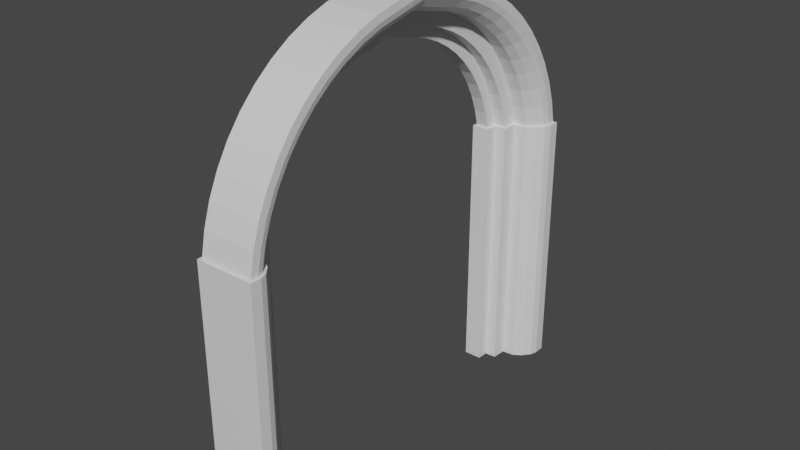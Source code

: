 # Source: Tor.blend  (saved by Blender 2.93.21; exported with 4.5.12 LTS)
import bpy
from mathutils import Matrix  # noqa: F401  (used for matrix-valued properties, if any)

bpy.ops.wm.read_factory_settings(use_empty=True)
scene = bpy.context.scene
scene.name = 'Scene'

# ---- collections
col_collection = bpy.data.collections.new('Collection'); scene.collection.children.link(col_collection)

# ---- materials (node trees are filled in below, after node groups)
mat_material = bpy.data.materials.new('Material')
mat_material.alpha_threshold = 0.0
mat_material.use_transparent_shadow = False
mat_material.line_color = (0.0, 0.0, 0.0, 1.0)

# ---- material node trees
mat_material.use_nodes = True; mat_material.node_tree.nodes.clear()
_N = mat_material.node_tree.nodes; _L = mat_material.node_tree.links
n0 = _N.new('ShaderNodeOutputMaterial'); n0.name = 'Material Output'; n0.location = (300, 300)
n1 = _N.new('ShaderNodeBsdfPrincipled'); n1.name = 'Principled BSDF'; n1.location = (10, 300)
n1.distribution = 'GGX'
n1.subsurface_method = 'BURLEY'
n1.inputs[2].default_value = 0.4
n1.inputs[3].default_value = 1.45
n1.inputs[27].default_value = (0.0, 0.0, 0.0, 1.0)
n1.inputs[28].default_value = 1.0
_L.new(n1.outputs[0], n0.inputs[0])
n0.is_active_output = True

# ---- world
world_world = bpy.data.worlds.new('World'); scene.world = world_world
world_world.use_nodes = True; world_world.node_tree.nodes.clear()
_N = world_world.node_tree.nodes; _L = world_world.node_tree.links
n0 = _N.new('ShaderNodeOutputWorld'); n0.name = 'World Output'; n0.location = (300, 300)
n1 = _N.new('ShaderNodeBackground'); n1.name = 'Background'; n1.location = (10, 300)
n1.inputs[0].default_value = (0.05088, 0.05088, 0.05088, 1.0)
_L.new(n1.outputs[0], n0.inputs[0])
n0.is_active_output = True
world_world.color = (0.05088, 0.05088, 0.05088)
world_world.use_sun_shadow = False
world_world.sun_shadow_jitter_overblur = 0.0

# ---- meshes
me_cube = bpy.data.meshes.new('Cube')
me_cube.from_pydata([(0.9083, 6.91, 1.0), (1.0, 7.002, -7.992), (-0.9083, 6.91, 1.0), (-1.0, 7.002, -7.992), (-0.9083, 5.093, 1.0), (-1.0, 5.002, -7.992), (-0.632, 5.093, 1.0), (0.9083, 6.646, 1.0), (-0.4787, 5.097, 1.0), (-0.4665, 5.477, 1.0), (-0.08102, 5.502, 1.0), (-0.0502, 5.995, 1.0), (0.4, 6.03, 1.0), (0.6469, 6.2, 1.0), (0.8494, 6.448, 1.0), (1.0, 6.633, -7.992), (-0.6308, 5.002, -7.992), (0.932, 6.404, -7.992), (0.7097, 6.132, -7.992), (0.4317, 5.941, -7.992), (0.03634, 5.91, -7.992), (0.00545, 5.416, -7.992), (-0.3775, 5.391, -7.992), (-0.3899, 5.008, -7.992), (-1.0, 5.002, 1.0), (-1.0, 7.002, 1.0), (1.0, 7.002, 1.0), (-0.3899, 5.008, 1.0), (-0.6308, 5.002, 1.0), (-0.3775, 5.391, 1.0), (0.00545, 5.416, 1.0), (0.03634, 5.91, 1.0), (0.4317, 5.941, 1.0), (0.7097, 6.132, 1.0), (0.932, 6.404, 1.0), (1.0, 6.633, 1.0), (0.9083, 6.751, 1.782), (-0.9083, 6.751, 1.782), (-0.9083, 4.946, 1.575), (-0.632, 4.946, 1.575), (0.9083, 6.488, 1.752), (-0.4787, 4.95, 1.575), (-0.4665, 5.327, 1.619), (-0.08102, 5.352, 1.622), (-0.0502, 5.842, 1.678), (0.4, 5.877, 1.682), (0.6469, 6.046, 1.701), (0.8494, 6.292, 1.73), (0.9083, 6.503, 2.541), (-0.9083, 6.503, 2.541), (-0.9083, 4.734, 2.129), (-0.632, 4.734, 2.129), (0.9083, 6.246, 2.482), (-0.4787, 4.738, 2.13), (-0.4665, 5.107, 2.216), (-0.08102, 5.132, 2.222), (-0.0502, 5.612, 2.334), (0.4, 5.646, 2.342), (0.6469, 5.812, 2.38), (0.8494, 6.053, 2.437), (0.9083, 6.17, 3.267), (-0.9083, 6.17, 3.267), (-0.9083, 4.46, 2.656), (-0.632, 4.46, 2.656), (0.9083, 5.922, 3.178), (-0.4787, 4.463, 2.657), (-0.4665, 4.821, 2.785), (-0.08102, 4.844, 2.793), (-0.0502, 5.309, 2.959), (0.4, 5.342, 2.971), (0.6469, 5.502, 3.028), (0.8494, 5.735, 3.112), (0.9083, 5.757, 3.95), (-0.9083, 5.757, 3.95), (-0.9083, 4.127, 3.148), (-0.632, 4.127, 3.148), (0.9083, 5.52, 3.834), (-0.4787, 4.131, 3.149), (-0.4665, 4.472, 3.317), (-0.08102, 4.494, 3.328), (-0.0502, 4.936, 3.546), (0.4, 4.968, 3.562), (0.6469, 5.12, 3.637), (0.8494, 5.342, 3.746), (0.9083, 5.268, 4.582), (-0.9083, 5.268, 4.582), (-0.9083, 3.741, 3.598), (-0.632, 3.741, 3.598), (0.9083, 5.046, 4.439), (-0.4787, 3.744, 3.601), (-0.4665, 4.064, 3.806), (-0.08102, 4.084, 3.82), (-0.0502, 4.499, 4.087), (0.4, 4.529, 4.106), (0.6469, 4.672, 4.198), (0.8494, 4.88, 4.332), (0.9083, 4.711, 5.153), (-0.9083, 4.711, 5.153), (-0.9083, 3.306, 4.002), (-0.632, 3.306, 4.002), (0.9083, 4.507, 4.986), (-0.4787, 3.309, 4.004), (-0.4665, 3.602, 4.245), (-0.08102, 3.622, 4.261), (-0.0502, 4.003, 4.573), (0.4, 4.03, 4.596), (0.6469, 4.162, 4.704), (0.8494, 4.353, 4.86), (0.9083, 4.092, 5.658), (-0.9083, 4.092, 5.658), (-0.9083, 2.827, 4.353), (-0.632, 2.827, 4.353), (0.9083, 3.908, 5.468), (-0.4787, 2.83, 4.356), (-0.4665, 3.094, 4.629), (-0.08102, 3.112, 4.647), (-0.0502, 3.455, 5.001), (0.4, 3.479, 5.026), (0.6469, 3.598, 5.148), (0.8494, 3.77, 5.326), (0.9083, 3.419, 6.088), (-0.9083, 3.419, 6.088), (-0.9083, 2.312, 4.648), (-0.632, 2.312, 4.648), (0.9083, 3.258, 5.878), (-0.4787, 2.314, 4.651), (-0.4665, 2.546, 4.952), (-0.08102, 2.561, 4.971), (-0.0502, 2.861, 5.362), (0.4, 2.883, 5.39), (0.6469, 2.986, 5.525), (0.8494, 3.137, 5.721), (0.9083, 2.702, 6.438), (-0.9083, 2.702, 6.438), (-0.9083, 1.766, 4.881), (-0.632, 1.766, 4.881), (0.9083, 2.566, 6.212), (-0.4787, 1.768, 4.884), (-0.4665, 1.964, 5.21), (-0.08102, 1.976, 5.231), (-0.0502, 2.23, 5.654), (0.4, 2.248, 5.684), (0.6469, 2.336, 5.83), (0.8494, 2.463, 6.042), (0.9083, 1.949, 6.705), (-0.9083, 1.949, 6.705), (-0.9083, 1.197, 5.051), (-0.632, 1.197, 5.051), (0.9083, 1.84, 6.464), (-0.4787, 1.199, 5.054), (-0.4665, 1.356, 5.4), (-0.08102, 1.366, 5.423), (-0.0502, 1.57, 5.872), (0.4, 1.585, 5.904), (0.6469, 1.655, 6.058), (0.8494, 1.758, 6.284), (0.9083, 1.171, 6.883), (-0.9083, 1.171, 6.883), (-0.9083, 0.6127, 5.154), (-0.632, 0.6127, 5.154), (0.9083, 1.089, 6.632), (-0.4787, 0.6139, 5.158), (-0.4665, 0.7305, 5.52), (-0.08102, 0.7381, 5.543), (-0.0502, 0.8896, 6.012), (0.4, 0.9004, 6.046), (0.6469, 0.9526, 6.208), (0.8494, 1.029, 6.443), (0.9083, -6.91, 1.0), (1.0, -7.002, -7.977), (-0.9083, -6.91, 1.0), (-1.0, -7.002, -7.977), (-0.9083, -5.093, 1.0), (-1.0, -5.002, -7.977), (-0.632, -5.093, 1.0), (0.9083, -6.646, 1.0), (-0.4787, -5.097, 1.0), (-0.4665, -5.477, 1.0), (-0.08102, -5.502, 1.0), (-0.0502, -5.995, 1.0), (0.4, -6.03, 1.0), (0.6469, -6.2, 1.0), (0.8494, -6.448, 1.0), (1.0, -6.633, -7.977), (-0.6308, -5.002, -7.977), (0.932, -6.404, -7.977), (0.7097, -6.132, -7.977), (0.4317, -5.941, -7.977), (0.03634, -5.91, -7.977), (0.00545, -5.416, -7.977), (-0.3775, -5.391, -7.977), (-0.3899, -5.008, -7.977), (-1.0, -5.002, 1.0), (-1.0, -7.002, 1.0), (1.0, -7.002, 1.0), (-0.3899, -5.008, 1.0), (-0.6308, -5.002, 1.0), (-0.3775, -5.391, 1.0), (0.00545, -5.416, 1.0), (0.03634, -5.91, 1.0), (0.4317, -5.941, 1.0), (0.7097, -6.132, 1.0), (0.932, -6.404, 1.0), (1.0, -6.633, 1.0), (0.9083, -6.751, 1.782), (-0.9083, -6.751, 1.782), (-0.9083, -4.946, 1.575), (-0.632, -4.946, 1.575), (0.9083, -6.488, 1.752), (-0.4787, -4.95, 1.575), (-0.4665, -5.327, 1.619), (-0.08102, -5.352, 1.622), (-0.0502, -5.842, 1.678), (0.4, -5.877, 1.682), (0.6469, -6.046, 1.701), (0.8494, -6.292, 1.73), (0.9083, -6.503, 2.541), (-0.9083, -6.503, 2.541), (-0.9083, -4.734, 2.129), (-0.632, -4.734, 2.129), (0.9083, -6.246, 2.482), (-0.4787, -4.738, 2.13), (-0.4665, -5.107, 2.216), (-0.08102, -5.132, 2.222), (-0.0502, -5.612, 2.334), (0.4, -5.646, 2.342), (0.6469, -5.812, 2.38), (0.8494, -6.053, 2.437), (0.9083, -6.17, 3.267), (-0.9083, -6.17, 3.267), (-0.9083, -4.46, 2.656), (-0.632, -4.46, 2.656), (0.9083, -5.922, 3.178), (-0.4787, -4.463, 2.657), (-0.4665, -4.821, 2.785), (-0.08102, -4.844, 2.793), (-0.0502, -5.309, 2.959), (0.4, -5.342, 2.971), (0.6469, -5.502, 3.028), (0.8494, -5.735, 3.112), (0.9083, -5.757, 3.95), (-0.9083, -5.757, 3.95), (-0.9083, -4.127, 3.148), (-0.632, -4.127, 3.148), (0.9083, -5.52, 3.834), (-0.4787, -4.131, 3.149), (-0.4665, -4.472, 3.317), (-0.08102, -4.494, 3.328), (-0.0502, -4.936, 3.546), (0.4, -4.968, 3.562), (0.6469, -5.12, 3.637), (0.8494, -5.342, 3.746), (0.9083, -5.268, 4.582), (-0.9083, -5.268, 4.582), (-0.9083, -3.741, 3.598), (-0.632, -3.741, 3.598), (0.9083, -5.046, 4.439), (-0.4787, -3.744, 3.601), (-0.4665, -4.064, 3.806), (-0.08102, -4.084, 3.82), (-0.0502, -4.499, 4.087), (0.4, -4.529, 4.106), (0.6469, -4.672, 4.198), (0.8494, -4.88, 4.332), (0.9083, -4.711, 5.153), (-0.9083, -4.711, 5.153), (-0.9083, -3.306, 4.002), (-0.632, -3.306, 4.002), (0.9083, -4.507, 4.986), (-0.4787, -3.309, 4.004), (-0.4665, -3.602, 4.245), (-0.08102, -3.622, 4.261), (-0.0502, -4.003, 4.573), (0.4, -4.03, 4.596), (0.6469, -4.162, 4.704), (0.8494, -4.353, 4.86), (0.9083, -4.092, 5.658), (-0.9083, -4.092, 5.658), (-0.9083, -2.827, 4.353), (-0.632, -2.827, 4.353), (0.9083, -3.908, 5.468), (-0.4787, -2.83, 4.356), (-0.4665, -3.094, 4.629), (-0.08102, -3.112, 4.647), (-0.0502, -3.455, 5.001), (0.4, -3.479, 5.026), (0.6469, -3.598, 5.148), (0.8494, -3.77, 5.326), (0.9083, -3.419, 6.088), (-0.9083, -3.419, 6.088), (-0.9083, -2.312, 4.648), (-0.632, -2.312, 4.648), (0.9083, -3.258, 5.878), (-0.4787, -2.314, 4.651), (-0.4665, -2.546, 4.952), (-0.08102, -2.561, 4.971), (-0.0502, -2.861, 5.362), (0.4, -2.883, 5.39), (0.6469, -2.986, 5.525), (0.8494, -3.137, 5.721), (0.9083, -2.702, 6.438), (-0.9083, -2.702, 6.438), (-0.9083, -1.766, 4.881), (-0.632, -1.766, 4.881), (0.9083, -2.566, 6.212), (-0.4787, -1.768, 4.884), (-0.4665, -1.964, 5.21), (-0.08102, -1.976, 5.231), (-0.0502, -2.23, 5.654), (0.4, -2.248, 5.684), (0.6469, -2.336, 5.83), (0.8494, -2.463, 6.042), (0.9083, -1.949, 6.705), (-0.9083, -1.949, 6.705), (-0.9083, -1.197, 5.051), (-0.632, -1.197, 5.051), (0.9083, -1.84, 6.464), (-0.4787, -1.199, 5.054), (-0.4665, -1.356, 5.4), (-0.08102, -1.366, 5.423), (-0.0502, -1.57, 5.872), (0.4, -1.585, 5.904), (0.6469, -1.655, 6.058), (0.8494, -1.758, 6.284), (0.9083, -1.171, 6.883), (-0.9083, -1.171, 6.883), (-0.9083, -0.6127, 5.154), (-0.632, -0.6127, 5.154), (0.9083, -1.089, 6.632), (-0.4787, -0.6139, 5.158), (-0.4665, -0.7305, 5.52), (-0.08102, -0.7381, 5.543), (-0.0502, -0.8896, 6.012), (0.4, -0.9004, 6.046), (0.6469, -0.9526, 6.208), (0.8494, -1.029, 6.443), (0.9083, 0.0, 7.12), (-0.9083, 0.0, 7.12), (-0.9083, 0.0, 5.339), (-0.632, 0.0, 5.339), (0.9083, 0.0, 6.861), (-0.4787, 0.0, 5.343), (-0.4665, 0.0, 5.715), (-0.08102, 0.0, 5.739), (-0.0502, 0.0, 6.223), (0.4, 0.0, 6.257), (0.6469, 0.0, 6.424), (0.8494, 0.0, 6.667)], [], [(3, 1, 15, 17, 18, 19, 20, 21, 22, 23, 16, 5), (14, 7, 40, 47), (5, 24, 25, 3), (16, 28, 24, 5), (3, 25, 26, 1), (28, 16, 23, 27), (27, 23, 22, 29), (29, 22, 21, 30), (30, 21, 20, 31), (31, 20, 19, 32), (32, 19, 18, 33), (33, 18, 17, 34), (34, 17, 15, 35), (1, 26, 35, 15), (4, 2, 25, 24), (2, 0, 26, 25), (8, 6, 28, 27), (9, 8, 27, 29), (10, 9, 29, 30), (11, 10, 30, 31), (12, 11, 31, 32), (13, 12, 32, 33), (14, 13, 33, 34), (7, 14, 34, 35), (0, 7, 35, 26), (6, 4, 24, 28), (6, 8, 41, 39), (10, 11, 44, 43), (13, 14, 47, 46), (0, 2, 37, 36), (4, 6, 39, 38), (9, 10, 43, 42), (12, 13, 46, 45), (2, 4, 38, 37), (7, 0, 36, 40), (37, 38, 50, 49), (40, 36, 48, 52), (41, 42, 54, 53), (44, 45, 57, 56), (47, 40, 52, 59), (39, 41, 53, 51), (43, 44, 56, 55), (46, 47, 59, 58), (36, 37, 49, 48), (38, 39, 51, 50), (11, 12, 45, 44), (8, 9, 42, 41), (52, 48, 60, 64), (53, 54, 66, 65), (56, 57, 69, 68), (59, 52, 64, 71), (51, 53, 65, 63), (55, 56, 68, 67), (58, 59, 71, 70), (48, 49, 61, 60), (50, 51, 63, 62), (54, 55, 67, 66), (45, 46, 58, 57), (42, 43, 55, 54), (64, 60, 72, 76), (65, 66, 78, 77), (68, 69, 81, 80), (71, 64, 76, 83), (63, 65, 77, 75), (67, 68, 80, 79), (70, 71, 83, 82), (60, 61, 73, 72), (62, 63, 75, 74), (66, 67, 79, 78), (49, 50, 62, 61), (57, 58, 70, 69), (77, 78, 90, 89), (80, 81, 93, 92), (83, 76, 88, 95), (75, 77, 89, 87), (79, 80, 92, 91), (82, 83, 95, 94), (72, 73, 85, 84), (74, 75, 87, 86), (78, 79, 91, 90), (81, 82, 94, 93), (61, 62, 74, 73), (69, 70, 82, 81), (92, 93, 105, 104), (95, 88, 100, 107), (87, 89, 101, 99), (91, 92, 104, 103), (94, 95, 107, 106), (84, 85, 97, 96), (86, 87, 99, 98), (90, 91, 103, 102), (93, 94, 106, 105), (85, 86, 98, 97), (76, 72, 84, 88), (73, 74, 86, 85), (107, 100, 112, 119), (99, 101, 113, 111), (103, 104, 116, 115), (106, 107, 119, 118), (96, 97, 109, 108), (98, 99, 111, 110), (102, 103, 115, 114), (105, 106, 118, 117), (97, 98, 110, 109), (100, 96, 108, 112), (89, 90, 102, 101), (88, 84, 96, 100), (111, 113, 125, 123), (115, 116, 128, 127), (118, 119, 131, 130), (108, 109, 121, 120), (110, 111, 123, 122), (114, 115, 127, 126), (117, 118, 130, 129), (109, 110, 122, 121), (112, 108, 120, 124), (113, 114, 126, 125), (104, 105, 117, 116), (101, 102, 114, 113), (123, 125, 137, 135), (127, 128, 140, 139), (130, 131, 143, 142), (120, 121, 133, 132), (122, 123, 135, 134), (126, 127, 139, 138), (129, 130, 142, 141), (121, 122, 134, 133), (124, 120, 132, 136), (125, 126, 138, 137), (119, 112, 124, 131), (116, 117, 129, 128), (139, 140, 152, 151), (142, 143, 155, 154), (132, 133, 145, 144), (134, 135, 147, 146), (138, 139, 151, 150), (141, 142, 154, 153), (133, 134, 146, 145), (136, 132, 144, 148), (137, 138, 150, 149), (140, 141, 153, 152), (131, 124, 136, 143), (128, 129, 141, 140), (151, 152, 164, 163), (154, 155, 167, 166), (144, 145, 157, 156), (146, 147, 159, 158), (150, 151, 163, 162), (153, 154, 166, 165), (145, 146, 158, 157), (148, 144, 156, 160), (149, 150, 162, 161), (152, 153, 165, 164), (135, 137, 149, 147), (143, 136, 148, 155), (166, 167, 347, 346), (156, 157, 337, 336), (158, 159, 339, 338), (162, 163, 343, 342), (165, 166, 346, 345), (157, 158, 338, 337), (160, 156, 336, 340), (161, 162, 342, 341), (164, 165, 345, 344), (167, 160, 340, 347), (147, 149, 161, 159), (155, 148, 160, 167), (163, 164, 344, 343), (159, 161, 341, 339), (171, 173, 184, 191, 190, 189, 188, 187, 186, 185, 183, 169), (182, 215, 208, 175), (173, 171, 193, 192), (184, 173, 192, 196), (171, 169, 194, 193), (196, 195, 191, 184), (195, 197, 190, 191), (197, 198, 189, 190), (198, 199, 188, 189), (199, 200, 187, 188), (200, 201, 186, 187), (201, 202, 185, 186), (202, 203, 183, 185), (169, 183, 203, 194), (172, 192, 193, 170), (170, 193, 194, 168), (176, 195, 196, 174), (177, 197, 195, 176), (178, 198, 197, 177), (179, 199, 198, 178), (180, 200, 199, 179), (181, 201, 200, 180), (182, 202, 201, 181), (175, 203, 202, 182), (168, 194, 203, 175), (174, 196, 192, 172), (174, 207, 209, 176), (178, 211, 212, 179), (181, 214, 215, 182), (168, 204, 205, 170), (172, 206, 207, 174), (177, 210, 211, 178), (180, 213, 214, 181), (170, 205, 206, 172), (175, 208, 204, 168), (205, 217, 218, 206), (208, 220, 216, 204), (209, 221, 222, 210), (212, 224, 225, 213), (215, 227, 220, 208), (207, 219, 221, 209), (211, 223, 224, 212), (214, 226, 227, 215), (204, 216, 217, 205), (206, 218, 219, 207), (179, 212, 213, 180), (176, 209, 210, 177), (220, 232, 228, 216), (221, 233, 234, 222), (224, 236, 237, 225), (227, 239, 232, 220), (219, 231, 233, 221), (223, 235, 236, 224), (226, 238, 239, 227), (216, 228, 229, 217), (218, 230, 231, 219), (222, 234, 235, 223), (213, 225, 226, 214), (210, 222, 223, 211), (232, 244, 240, 228), (233, 245, 246, 234), (236, 248, 249, 237), (239, 251, 244, 232), (231, 243, 245, 233), (235, 247, 248, 236), (238, 250, 251, 239), (228, 240, 241, 229), (230, 242, 243, 231), (234, 246, 247, 235), (217, 229, 230, 218), (225, 237, 238, 226), (245, 257, 258, 246), (248, 260, 261, 249), (251, 263, 256, 244), (243, 255, 257, 245), (247, 259, 260, 248), (250, 262, 263, 251), (240, 252, 253, 241), (242, 254, 255, 243), (246, 258, 259, 247), (249, 261, 262, 250), (229, 241, 242, 230), (237, 249, 250, 238), (260, 272, 273, 261), (263, 275, 268, 256), (255, 267, 269, 257), (259, 271, 272, 260), (262, 274, 275, 263), (252, 264, 265, 253), (254, 266, 267, 255), (258, 270, 271, 259), (261, 273, 274, 262), (253, 265, 266, 254), (244, 256, 252, 240), (241, 253, 254, 242), (275, 287, 280, 268), (267, 279, 281, 269), (271, 283, 284, 272), (274, 286, 287, 275), (264, 276, 277, 265), (266, 278, 279, 267), (270, 282, 283, 271), (273, 285, 286, 274), (265, 277, 278, 266), (268, 280, 276, 264), (257, 269, 270, 258), (256, 268, 264, 252), (279, 291, 293, 281), (283, 295, 296, 284), (286, 298, 299, 287), (276, 288, 289, 277), (278, 290, 291, 279), (282, 294, 295, 283), (285, 297, 298, 286), (277, 289, 290, 278), (280, 292, 288, 276), (281, 293, 294, 282), (272, 284, 285, 273), (269, 281, 282, 270), (291, 303, 305, 293), (295, 307, 308, 296), (298, 310, 311, 299), (288, 300, 301, 289), (290, 302, 303, 291), (294, 306, 307, 295), (297, 309, 310, 298), (289, 301, 302, 290), (292, 304, 300, 288), (293, 305, 306, 294), (287, 299, 292, 280), (284, 296, 297, 285), (307, 319, 320, 308), (310, 322, 323, 311), (300, 312, 313, 301), (302, 314, 315, 303), (306, 318, 319, 307), (309, 321, 322, 310), (301, 313, 314, 302), (304, 316, 312, 300), (305, 317, 318, 306), (308, 320, 321, 309), (299, 311, 304, 292), (296, 308, 309, 297), (319, 331, 332, 320), (322, 334, 335, 323), (312, 324, 325, 313), (314, 326, 327, 315), (318, 330, 331, 319), (321, 333, 334, 322), (313, 325, 326, 314), (316, 328, 324, 312), (317, 329, 330, 318), (320, 332, 333, 321), (303, 315, 317, 305), (311, 323, 316, 304), (334, 346, 347, 335), (324, 336, 337, 325), (326, 338, 339, 327), (330, 342, 343, 331), (333, 345, 346, 334), (325, 337, 338, 326), (328, 340, 336, 324), (329, 341, 342, 330), (332, 344, 345, 333), (335, 347, 340, 328), (315, 327, 329, 317), (323, 335, 328, 316), (331, 343, 344, 332), (327, 339, 341, 329)])
_uv = me_cube.uv_layers.new(name='UVMap')
_uv.uv.foreach_set('vector', [0.125, 0.5, 0.375, 0.5, 0.375, 0.5461, 0.3665, 0.5747, 0.3387, 0.6087, 0.304, 0.6326, 0.2545, 0.6365, 0.2507, 0.6983, 0.2028, 0.7014, 0.2013, 0.7492, 0.1711, 0.75, 0.125, 0.75, 0.6438, 0.5692, 0.6365, 0.5445, 0.6365, 0.5445, 0.6438, 0.5692, 0.375, 0.0, 0.625, 0.0, 0.625, 0.25, 0.375, 0.25, 0.375, 0.9539, 0.625, 0.9539, 0.625, 1.0, 0.375, 1.0, 0.375, 0.25, 0.625, 0.25, 0.625, 0.5, 0.375, 0.5, 0.625, 0.9539, 0.375, 0.9539, 0.375, 0.9237, 0.625, 0.9237, 0.625, 0.9237, 0.375, 0.9237, 0.375, 0.9222, 0.625, 0.9222, 0.625, 0.9222, 0.375, 0.9222, 0.375, 0.8743, 0.625, 0.8743, 0.625, 0.8743, 0.375, 0.8743, 0.375, 0.75, 0.625, 0.75, 0.625, 0.75, 0.375, 0.75, 0.375, 0.6326, 0.625, 0.6326, 0.625, 0.6326, 0.375, 0.6326, 0.375, 0.6087, 0.625, 0.6087, 0.625, 0.6087, 0.375, 0.6087, 0.375, 0.5747, 0.625, 0.5747, 0.625, 0.5747, 0.375, 0.5747, 0.375, 0.5461, 0.625, 0.5461, 0.375, 0.5, 0.625, 0.5, 0.625, 0.5461, 0.375, 0.5461, 0.8635, 0.7385, 0.8635, 0.5115, 0.875, 0.5, 0.875, 0.75, 0.8635, 0.5115, 0.6365, 0.5115, 0.625, 0.5, 0.875, 0.5, 0.8098, 0.738, 0.829, 0.7385, 0.8289, 0.75, 0.7987, 0.7492, 0.8083, 0.6906, 0.8098, 0.738, 0.7987, 0.7492, 0.7972, 0.7014, 0.7601, 0.6875, 0.8083, 0.6906, 0.7972, 0.7014, 0.7493, 0.6983, 0.7563, 0.6258, 0.7601, 0.6875, 0.7493, 0.6983, 0.7455, 0.6365, 0.7, 0.6214, 0.7563, 0.6258, 0.7455, 0.6365, 0.696, 0.6326, 0.6691, 0.6002, 0.7, 0.6214, 0.696, 0.6326, 0.6613, 0.6087, 0.6438, 0.5692, 0.6691, 0.6002, 0.6613, 0.6087, 0.6335, 0.5747, 0.6365, 0.5445, 0.6438, 0.5692, 0.6335, 0.5747, 0.625, 0.5461, 0.6365, 0.5115, 0.6365, 0.5445, 0.625, 0.5461, 0.625, 0.5, 0.829, 0.7385, 0.8635, 0.7385, 0.875, 0.75, 0.8289, 0.75, 0.829, 0.7385, 0.8098, 0.738, 0.8098, 0.738, 0.829, 0.7385, 0.7601, 0.6875, 0.7563, 0.6258, 0.7563, 0.6258, 0.7601, 0.6875, 0.6691, 0.6002, 0.6438, 0.5692, 0.6438, 0.5692, 0.6691, 0.6002, 0.6365, 0.5115, 0.8635, 0.5115, 0.8635, 0.5115, 0.6365, 0.5115, 0.8635, 0.7385, 0.829, 0.7385, 0.829, 0.7385, 0.8635, 0.7385, 0.8083, 0.6906, 0.7601, 0.6875, 0.7601, 0.6875, 0.8083, 0.6906, 0.7, 0.6214, 0.6691, 0.6002, 0.6691, 0.6002, 0.7, 0.6214, 0.8635, 0.5115, 0.8635, 0.7385, 0.8635, 0.7385, 0.8635, 0.5115, 0.6365, 0.5445, 0.6365, 0.5115, 0.6365, 0.5115, 0.6365, 0.5445, 0.8635, 0.5115, 0.8635, 0.7385, 0.8635, 0.7385, 0.8635, 0.5115, 0.6365, 0.5445, 0.6365, 0.5115, 0.6365, 0.5115, 0.6365, 0.5445, 0.8098, 0.738, 0.8083, 0.6906, 0.8083, 0.6906, 0.8098, 0.738, 0.7563, 0.6258, 0.7, 0.6214, 0.7, 0.6214, 0.7563, 0.6258, 0.6438, 0.5692, 0.6365, 0.5445, 0.6365, 0.5445, 0.6438, 0.5692, 0.829, 0.7385, 0.8098, 0.738, 0.8098, 0.738, 0.829, 0.7385, 0.7601, 0.6875, 0.7563, 0.6258, 0.7563, 0.6258, 0.7601, 0.6875, 0.6691, 0.6002, 0.6438, 0.5692, 0.6438, 0.5692, 0.6691, 0.6002, 0.6365, 0.5115, 0.8635, 0.5115, 0.8635, 0.5115, 0.6365, 0.5115, 0.8635, 0.7385, 0.829, 0.7385, 0.829, 0.7385, 0.8635, 0.7385, 0.7563, 0.6258, 0.7, 0.6214, 0.7, 0.6214, 0.7563, 0.6258, 0.8098, 0.738, 0.8083, 0.6906, 0.8083, 0.6906, 0.8098, 0.738, 0.6365, 0.5445, 0.6365, 0.5115, 0.6365, 0.5115, 0.6365, 0.5445, 0.8098, 0.738, 0.8083, 0.6906, 0.8083, 0.6906, 0.8098, 0.738, 0.7563, 0.6258, 0.7, 0.6214, 0.7, 0.6214, 0.7563, 0.6258, 0.6438, 0.5692, 0.6365, 0.5445, 0.6365, 0.5445, 0.6438, 0.5692, 0.829, 0.7385, 0.8098, 0.738, 0.8098, 0.738, 0.829, 0.7385, 0.7601, 0.6875, 0.7563, 0.6258, 0.7563, 0.6258, 0.7601, 0.6875, 0.6691, 0.6002, 0.6438, 0.5692, 0.6438, 0.5692, 0.6691, 0.6002, 0.6365, 0.5115, 0.8635, 0.5115, 0.8635, 0.5115, 0.6365, 0.5115, 0.8635, 0.7385, 0.829, 0.7385, 0.829, 0.7385, 0.8635, 0.7385, 0.8083, 0.6906, 0.7601, 0.6875, 0.7601, 0.6875, 0.8083, 0.6906, 0.7, 0.6214, 0.6691, 0.6002, 0.6691, 0.6002, 0.7, 0.6214, 0.8083, 0.6906, 0.7601, 0.6875, 0.7601, 0.6875, 0.8083, 0.6906, 0.6365, 0.5445, 0.6365, 0.5115, 0.6365, 0.5115, 0.6365, 0.5445, 0.8098, 0.738, 0.8083, 0.6906, 0.8083, 0.6906, 0.8098, 0.738, 0.7563, 0.6258, 0.7, 0.6214, 0.7, 0.6214, 0.7563, 0.6258, 0.6438, 0.5692, 0.6365, 0.5445, 0.6365, 0.5445, 0.6438, 0.5692, 0.829, 0.7385, 0.8098, 0.738, 0.8098, 0.738, 0.829, 0.7385, 0.7601, 0.6875, 0.7563, 0.6258, 0.7563, 0.6258, 0.7601, 0.6875, 0.6691, 0.6002, 0.6438, 0.5692, 0.6438, 0.5692, 0.6691, 0.6002, 0.6365, 0.5115, 0.8635, 0.5115, 0.8635, 0.5115, 0.6365, 0.5115, 0.8635, 0.7385, 0.829, 0.7385, 0.829, 0.7385, 0.8635, 0.7385, 0.8083, 0.6906, 0.7601, 0.6875, 0.7601, 0.6875, 0.8083, 0.6906, 0.8635, 0.5115, 0.8635, 0.7385, 0.8635, 0.7385, 0.8635, 0.5115, 0.7, 0.6214, 0.6691, 0.6002, 0.6691, 0.6002, 0.7, 0.6214, 0.8098, 0.738, 0.8083, 0.6906, 0.8083, 0.6906, 0.8098, 0.738, 0.7563, 0.6258, 0.7, 0.6214, 0.7, 0.6214, 0.7563, 0.6258, 0.6438, 0.5692, 0.6365, 0.5445, 0.6365, 0.5445, 0.6438, 0.5692, 0.829, 0.7385, 0.8098, 0.738, 0.8098, 0.738, 0.829, 0.7385, 0.7601, 0.6875, 0.7563, 0.6258, 0.7563, 0.6258, 0.7601, 0.6875, 0.6691, 0.6002, 0.6438, 0.5692, 0.6438, 0.5692, 0.6691, 0.6002, 0.6365, 0.5115, 0.8635, 0.5115, 0.8635, 0.5115, 0.6365, 0.5115, 0.8635, 0.7385, 0.829, 0.7385, 0.829, 0.7385, 0.8635, 0.7385, 0.8083, 0.6906, 0.7601, 0.6875, 0.7601, 0.6875, 0.8083, 0.6906, 0.7, 0.6214, 0.6691, 0.6002, 0.6691, 0.6002, 0.7, 0.6214, 0.8635, 0.5115, 0.8635, 0.7385, 0.8635, 0.7385, 0.8635, 0.5115, 0.7, 0.6214, 0.6691, 0.6002, 0.6691, 0.6002, 0.7, 0.6214, 0.7563, 0.6258, 0.7, 0.6214, 0.7, 0.6214, 0.7563, 0.6258, 0.6438, 0.5692, 0.6365, 0.5445, 0.6365, 0.5445, 0.6438, 0.5692, 0.829, 0.7385, 0.8098, 0.738, 0.8098, 0.738, 0.829, 0.7385, 0.7601, 0.6875, 0.7563, 0.6258, 0.7563, 0.6258, 0.7601, 0.6875, 0.6691, 0.6002, 0.6438, 0.5692, 0.6438, 0.5692, 0.6691, 0.6002, 0.6365, 0.5115, 0.8635, 0.5115, 0.8635, 0.5115, 0.6365, 0.5115, 0.8635, 0.7385, 0.829, 0.7385, 0.829, 0.7385, 0.8635, 0.7385, 0.8083, 0.6906, 0.7601, 0.6875, 0.7601, 0.6875, 0.8083, 0.6906, 0.7, 0.6214, 0.6691, 0.6002, 0.6691, 0.6002, 0.7, 0.6214, 0.8635, 0.5115, 0.8635, 0.7385, 0.8635, 0.7385, 0.8635, 0.5115, 0.6365, 0.5445, 0.6365, 0.5115, 0.6365, 0.5115, 0.6365, 0.5445, 0.8635, 0.5115, 0.8635, 0.7385, 0.8635, 0.7385, 0.8635, 0.5115, 0.6438, 0.5692, 0.6365, 0.5445, 0.6365, 0.5445, 0.6438, 0.5692, 0.829, 0.7385, 0.8098, 0.738, 0.8098, 0.738, 0.829, 0.7385, 0.7601, 0.6875, 0.7563, 0.6258, 0.7563, 0.6258, 0.7601, 0.6875, 0.6691, 0.6002, 0.6438, 0.5692, 0.6438, 0.5692, 0.6691, 0.6002, 0.6365, 0.5115, 0.8635, 0.5115, 0.8635, 0.5115, 0.6365, 0.5115, 0.8635, 0.7385, 0.829, 0.7385, 0.829, 0.7385, 0.8635, 0.7385, 0.8083, 0.6906, 0.7601, 0.6875, 0.7601, 0.6875, 0.8083, 0.6906, 0.7, 0.6214, 0.6691, 0.6002, 0.6691, 0.6002, 0.7, 0.6214, 0.8635, 0.5115, 0.8635, 0.7385, 0.8635, 0.7385, 0.8635, 0.5115, 0.6365, 0.5445, 0.6365, 0.5115, 0.6365, 0.5115, 0.6365, 0.5445, 0.8098, 0.738, 0.8083, 0.6906, 0.8083, 0.6906, 0.8098, 0.738, 0.6365, 0.5445, 0.6365, 0.5115, 0.6365, 0.5115, 0.6365, 0.5445, 0.829, 0.7385, 0.8098, 0.738, 0.8098, 0.738, 0.829, 0.7385, 0.7601, 0.6875, 0.7563, 0.6258, 0.7563, 0.6258, 0.7601, 0.6875, 0.6691, 0.6002, 0.6438, 0.5692, 0.6438, 0.5692, 0.6691, 0.6002, 0.6365, 0.5115, 0.8635, 0.5115, 0.8635, 0.5115, 0.6365, 0.5115, 0.8635, 0.7385, 0.829, 0.7385, 0.829, 0.7385, 0.8635, 0.7385, 0.8083, 0.6906, 0.7601, 0.6875, 0.7601, 0.6875, 0.8083, 0.6906, 0.7, 0.6214, 0.6691, 0.6002, 0.6691, 0.6002, 0.7, 0.6214, 0.8635, 0.5115, 0.8635, 0.7385, 0.8635, 0.7385, 0.8635, 0.5115, 0.6365, 0.5445, 0.6365, 0.5115, 0.6365, 0.5115, 0.6365, 0.5445, 0.8098, 0.738, 0.8083, 0.6906, 0.8083, 0.6906, 0.8098, 0.738, 0.7563, 0.6258, 0.7, 0.6214, 0.7, 0.6214, 0.7563, 0.6258, 0.8098, 0.738, 0.8083, 0.6906, 0.8083, 0.6906, 0.8098, 0.738, 0.829, 0.7385, 0.8098, 0.738, 0.8098, 0.738, 0.829, 0.7385, 0.7601, 0.6875, 0.7563, 0.6258, 0.7563, 0.6258, 0.7601, 0.6875, 0.6691, 0.6002, 0.6438, 0.5692, 0.6438, 0.5692, 0.6691, 0.6002, 0.6365, 0.5115, 0.8635, 0.5115, 0.8635, 0.5115, 0.6365, 0.5115, 0.8635, 0.7385, 0.829, 0.7385, 0.829, 0.7385, 0.8635, 0.7385, 0.8083, 0.6906, 0.7601, 0.6875, 0.7601, 0.6875, 0.8083, 0.6906, 0.7, 0.6214, 0.6691, 0.6002, 0.6691, 0.6002, 0.7, 0.6214, 0.8635, 0.5115, 0.8635, 0.7385, 0.8635, 0.7385, 0.8635, 0.5115, 0.6365, 0.5445, 0.6365, 0.5115, 0.6365, 0.5115, 0.6365, 0.5445, 0.8098, 0.738, 0.8083, 0.6906, 0.8083, 0.6906, 0.8098, 0.738, 0.6438, 0.5692, 0.6365, 0.5445, 0.6365, 0.5445, 0.6438, 0.5692, 0.7563, 0.6258, 0.7, 0.6214, 0.7, 0.6214, 0.7563, 0.6258, 0.7601, 0.6875, 0.7563, 0.6258, 0.7563, 0.6258, 0.7601, 0.6875, 0.6691, 0.6002, 0.6438, 0.5692, 0.6438, 0.5692, 0.6691, 0.6002, 0.6365, 0.5115, 0.8635, 0.5115, 0.8635, 0.5115, 0.6365, 0.5115, 0.8635, 0.7385, 0.829, 0.7385, 0.829, 0.7385, 0.8635, 0.7385, 0.8083, 0.6906, 0.7601, 0.6875, 0.7601, 0.6875, 0.8083, 0.6906, 0.7, 0.6214, 0.6691, 0.6002, 0.6691, 0.6002, 0.7, 0.6214, 0.8635, 0.5115, 0.8635, 0.7385, 0.8635, 0.7385, 0.8635, 0.5115, 0.6365, 0.5445, 0.6365, 0.5115, 0.6365, 0.5115, 0.6365, 0.5445, 0.8098, 0.738, 0.8083, 0.6906, 0.8083, 0.6906, 0.8098, 0.738, 0.7563, 0.6258, 0.7, 0.6214, 0.7, 0.6214, 0.7563, 0.6258, 0.6438, 0.5692, 0.6365, 0.5445, 0.6365, 0.5445, 0.6438, 0.5692, 0.7563, 0.6258, 0.7, 0.6214, 0.7, 0.6214, 0.7563, 0.6258, 0.7601, 0.6875, 0.7563, 0.6258, 0.7563, 0.6258, 0.7601, 0.6875, 0.6691, 0.6002, 0.6438, 0.5692, 0.6438, 0.5692, 0.6691, 0.6002, 0.6365, 0.5115, 0.8635, 0.5115, 0.8635, 0.5115, 0.6365, 0.5115, 0.8635, 0.7385, 0.829, 0.7385, 0.829, 0.7385, 0.8635, 0.7385, 0.8083, 0.6906, 0.7601, 0.6875, 0.7601, 0.6875, 0.8083, 0.6906, 0.7, 0.6214, 0.6691, 0.6002, 0.6691, 0.6002, 0.7, 0.6214, 0.8635, 0.5115, 0.8635, 0.7385, 0.8635, 0.7385, 0.8635, 0.5115, 0.6365, 0.5445, 0.6365, 0.5115, 0.6365, 0.5115, 0.6365, 0.5445, 0.8098, 0.738, 0.8083, 0.6906, 0.8083, 0.6906, 0.8098, 0.738, 0.7563, 0.6258, 0.7, 0.6214, 0.7, 0.6214, 0.7563, 0.6258, 0.829, 0.7385, 0.8098, 0.738, 0.8098, 0.738, 0.829, 0.7385, 0.6438, 0.5692, 0.6365, 0.5445, 0.6365, 0.5445, 0.6438, 0.5692, 0.6691, 0.6002, 0.6438, 0.5692, 0.6438, 0.5692, 0.6691, 0.6002, 0.6365, 0.5115, 0.8635, 0.5115, 0.8635, 0.5115, 0.6365, 0.5115, 0.8635, 0.7385, 0.829, 0.7385, 0.829, 0.7385, 0.8635, 0.7385, 0.8083, 0.6906, 0.7601, 0.6875, 0.7601, 0.6875, 0.8083, 0.6906, 0.7, 0.6214, 0.6691, 0.6002, 0.6691, 0.6002, 0.7, 0.6214, 0.8635, 0.5115, 0.8635, 0.7385, 0.8635, 0.7385, 0.8635, 0.5115, 0.6365, 0.5445, 0.6365, 0.5115, 0.6365, 0.5115, 0.6365, 0.5445, 0.8098, 0.738, 0.8083, 0.6906, 0.8083, 0.6906, 0.8098, 0.738, 0.7563, 0.6258, 0.7, 0.6214, 0.7, 0.6214, 0.7563, 0.6258, 0.6438, 0.5692, 0.6365, 0.5445, 0.6365, 0.5445, 0.6438, 0.5692, 0.829, 0.7385, 0.8098, 0.738, 0.8098, 0.738, 0.829, 0.7385, 0.6438, 0.5692, 0.6365, 0.5445, 0.6365, 0.5445, 0.6438, 0.5692, 0.7601, 0.6875, 0.7563, 0.6258, 0.7563, 0.6258, 0.7601, 0.6875, 0.829, 0.7385, 0.8098, 0.738, 0.8098, 0.738, 0.829, 0.7385, 0.125, 0.5, 0.125, 0.75, 0.1711, 0.75, 0.2013, 0.7492, 0.2028, 0.7014, 0.2507, 0.6983, 0.2545, 0.6365, 0.304, 0.6326, 0.3387, 0.6087, 0.3665, 0.5747, 0.375, 0.5461, 0.375, 0.5, 0.6438, 0.5692, 0.6438, 0.5692, 0.6365, 0.5445, 0.6365, 0.5445, 0.375, 0.0, 0.375, 0.25, 0.625, 0.25, 0.625, 0.0, 0.375, 0.9539, 0.375, 1.0, 0.625, 1.0, 0.625, 0.9539, 0.375, 0.25, 0.375, 0.5, 0.625, 0.5, 0.625, 0.25, 0.625, 0.9539, 0.625, 0.9237, 0.375, 0.9237, 0.375, 0.9539, 0.625, 0.9237, 0.625, 0.9222, 0.375, 0.9222, 0.375, 0.9237, 0.625, 0.9222, 0.625, 0.8743, 0.375, 0.8743, 0.375, 0.9222, 0.625, 0.8743, 0.625, 0.75, 0.375, 0.75, 0.375, 0.8743, 0.625, 0.75, 0.625, 0.6326, 0.375, 0.6326, 0.375, 0.75, 0.625, 0.6326, 0.625, 0.6087, 0.375, 0.6087, 0.375, 0.6326, 0.625, 0.6087, 0.625, 0.5747, 0.375, 0.5747, 0.375, 0.6087, 0.625, 0.5747, 0.625, 0.5461, 0.375, 0.5461, 0.375, 0.5747, 0.375, 0.5, 0.375, 0.5461, 0.625, 0.5461, 0.625, 0.5, 0.8635, 0.7385, 0.875, 0.75, 0.875, 0.5, 0.8635, 0.5115, 0.8635, 0.5115, 0.875, 0.5, 0.625, 0.5, 0.6365, 0.5115, 0.8098, 0.738, 0.7987, 0.7492, 0.8289, 0.75, 0.829, 0.7385, 0.8083, 0.6906, 0.7972, 0.7014, 0.7987, 0.7492, 0.8098, 0.738, 0.7601, 0.6875, 0.7493, 0.6983, 0.7972, 0.7014, 0.8083, 0.6906, 0.7563, 0.6258, 0.7455, 0.6365, 0.7493, 0.6983, 0.7601, 0.6875, 0.7, 0.6214, 0.696, 0.6326, 0.7455, 0.6365, 0.7563, 0.6258, 0.6691, 0.6002, 0.6613, 0.6087, 0.696, 0.6326, 0.7, 0.6214, 0.6438, 0.5692, 0.6335, 0.5747, 0.6613, 0.6087, 0.6691, 0.6002, 0.6365, 0.5445, 0.625, 0.5461, 0.6335, 0.5747, 0.6438, 0.5692, 0.6365, 0.5115, 0.625, 0.5, 0.625, 0.5461, 0.6365, 0.5445, 0.829, 0.7385, 0.8289, 0.75, 0.875, 0.75, 0.8635, 0.7385, 0.829, 0.7385, 0.829, 0.7385, 0.8098, 0.738, 0.8098, 0.738, 0.7601, 0.6875, 0.7601, 0.6875, 0.7563, 0.6258, 0.7563, 0.6258, 0.6691, 0.6002, 0.6691, 0.6002, 0.6438, 0.5692, 0.6438, 0.5692, 0.6365, 0.5115, 0.6365, 0.5115, 0.8635, 0.5115, 0.8635, 0.5115, 0.8635, 0.7385, 0.8635, 0.7385, 0.829, 0.7385, 0.829, 0.7385, 0.8083, 0.6906, 0.8083, 0.6906, 0.7601, 0.6875, 0.7601, 0.6875, 0.7, 0.6214, 0.7, 0.6214, 0.6691, 0.6002, 0.6691, 0.6002, 0.8635, 0.5115, 0.8635, 0.5115, 0.8635, 0.7385, 0.8635, 0.7385, 0.6365, 0.5445, 0.6365, 0.5445, 0.6365, 0.5115, 0.6365, 0.5115, 0.8635, 0.5115, 0.8635, 0.5115, 0.8635, 0.7385, 0.8635, 0.7385, 0.6365, 0.5445, 0.6365, 0.5445, 0.6365, 0.5115, 0.6365, 0.5115, 0.8098, 0.738, 0.8098, 0.738, 0.8083, 0.6906, 0.8083, 0.6906, 0.7563, 0.6258, 0.7563, 0.6258, 0.7, 0.6214, 0.7, 0.6214, 0.6438, 0.5692, 0.6438, 0.5692, 0.6365, 0.5445, 0.6365, 0.5445, 0.829, 0.7385, 0.829, 0.7385, 0.8098, 0.738, 0.8098, 0.738, 0.7601, 0.6875, 0.7601, 0.6875, 0.7563, 0.6258, 0.7563, 0.6258, 0.6691, 0.6002, 0.6691, 0.6002, 0.6438, 0.5692, 0.6438, 0.5692, 0.6365, 0.5115, 0.6365, 0.5115, 0.8635, 0.5115, 0.8635, 0.5115, 0.8635, 0.7385, 0.8635, 0.7385, 0.829, 0.7385, 0.829, 0.7385, 0.7563, 0.6258, 0.7563, 0.6258, 0.7, 0.6214, 0.7, 0.6214, 0.8098, 0.738, 0.8098, 0.738, 0.8083, 0.6906, 0.8083, 0.6906, 0.6365, 0.5445, 0.6365, 0.5445, 0.6365, 0.5115, 0.6365, 0.5115, 0.8098, 0.738, 0.8098, 0.738, 0.8083, 0.6906, 0.8083, 0.6906, 0.7563, 0.6258, 0.7563, 0.6258, 0.7, 0.6214, 0.7, 0.6214, 0.6438, 0.5692, 0.6438, 0.5692, 0.6365, 0.5445, 0.6365, 0.5445, 0.829, 0.7385, 0.829, 0.7385, 0.8098, 0.738, 0.8098, 0.738, 0.7601, 0.6875, 0.7601, 0.6875, 0.7563, 0.6258, 0.7563, 0.6258, 0.6691, 0.6002, 0.6691, 0.6002, 0.6438, 0.5692, 0.6438, 0.5692, 0.6365, 0.5115, 0.6365, 0.5115, 0.8635, 0.5115, 0.8635, 0.5115, 0.8635, 0.7385, 0.8635, 0.7385, 0.829, 0.7385, 0.829, 0.7385, 0.8083, 0.6906, 0.8083, 0.6906, 0.7601, 0.6875, 0.7601, 0.6875, 0.7, 0.6214, 0.7, 0.6214, 0.6691, 0.6002, 0.6691, 0.6002, 0.8083, 0.6906, 0.8083, 0.6906, 0.7601, 0.6875, 0.7601, 0.6875, 0.6365, 0.5445, 0.6365, 0.5445, 0.6365, 0.5115, 0.6365, 0.5115, 0.8098, 0.738, 0.8098, 0.738, 0.8083, 0.6906, 0.8083, 0.6906, 0.7563, 0.6258, 0.7563, 0.6258, 0.7, 0.6214, 0.7, 0.6214, 0.6438, 0.5692, 0.6438, 0.5692, 0.6365, 0.5445, 0.6365, 0.5445, 0.829, 0.7385, 0.829, 0.7385, 0.8098, 0.738, 0.8098, 0.738, 0.7601, 0.6875, 0.7601, 0.6875, 0.7563, 0.6258, 0.7563, 0.6258, 0.6691, 0.6002, 0.6691, 0.6002, 0.6438, 0.5692, 0.6438, 0.5692, 0.6365, 0.5115, 0.6365, 0.5115, 0.8635, 0.5115, 0.8635, 0.5115, 0.8635, 0.7385, 0.8635, 0.7385, 0.829, 0.7385, 0.829, 0.7385, 0.8083, 0.6906, 0.8083, 0.6906, 0.7601, 0.6875, 0.7601, 0.6875, 0.8635, 0.5115, 0.8635, 0.5115, 0.8635, 0.7385, 0.8635, 0.7385, 0.7, 0.6214, 0.7, 0.6214, 0.6691, 0.6002, 0.6691, 0.6002, 0.8098, 0.738, 0.8098, 0.738, 0.8083, 0.6906, 0.8083, 0.6906, 0.7563, 0.6258, 0.7563, 0.6258, 0.7, 0.6214, 0.7, 0.6214, 0.6438, 0.5692, 0.6438, 0.5692, 0.6365, 0.5445, 0.6365, 0.5445, 0.829, 0.7385, 0.829, 0.7385, 0.8098, 0.738, 0.8098, 0.738, 0.7601, 0.6875, 0.7601, 0.6875, 0.7563, 0.6258, 0.7563, 0.6258, 0.6691, 0.6002, 0.6691, 0.6002, 0.6438, 0.5692, 0.6438, 0.5692, 0.6365, 0.5115, 0.6365, 0.5115, 0.8635, 0.5115, 0.8635, 0.5115, 0.8635, 0.7385, 0.8635, 0.7385, 0.829, 0.7385, 0.829, 0.7385, 0.8083, 0.6906, 0.8083, 0.6906, 0.7601, 0.6875, 0.7601, 0.6875, 0.7, 0.6214, 0.7, 0.6214, 0.6691, 0.6002, 0.6691, 0.6002, 0.8635, 0.5115, 0.8635, 0.5115, 0.8635, 0.7385, 0.8635, 0.7385, 0.7, 0.6214, 0.7, 0.6214, 0.6691, 0.6002, 0.6691, 0.6002, 0.7563, 0.6258, 0.7563, 0.6258, 0.7, 0.6214, 0.7, 0.6214, 0.6438, 0.5692, 0.6438, 0.5692, 0.6365, 0.5445, 0.6365, 0.5445, 0.829, 0.7385, 0.829, 0.7385, 0.8098, 0.738, 0.8098, 0.738, 0.7601, 0.6875, 0.7601, 0.6875, 0.7563, 0.6258, 0.7563, 0.6258, 0.6691, 0.6002, 0.6691, 0.6002, 0.6438, 0.5692, 0.6438, 0.5692, 0.6365, 0.5115, 0.6365, 0.5115, 0.8635, 0.5115, 0.8635, 0.5115, 0.8635, 0.7385, 0.8635, 0.7385, 0.829, 0.7385, 0.829, 0.7385, 0.8083, 0.6906, 0.8083, 0.6906, 0.7601, 0.6875, 0.7601, 0.6875, 0.7, 0.6214, 0.7, 0.6214, 0.6691, 0.6002, 0.6691, 0.6002, 0.8635, 0.5115, 0.8635, 0.5115, 0.8635, 0.7385, 0.8635, 0.7385, 0.6365, 0.5445, 0.6365, 0.5445, 0.6365, 0.5115, 0.6365, 0.5115, 0.8635, 0.5115, 0.8635, 0.5115, 0.8635, 0.7385, 0.8635, 0.7385, 0.6438, 0.5692, 0.6438, 0.5692, 0.6365, 0.5445, 0.6365, 0.5445, 0.829, 0.7385, 0.829, 0.7385, 0.8098, 0.738, 0.8098, 0.738, 0.7601, 0.6875, 0.7601, 0.6875, 0.7563, 0.6258, 0.7563, 0.6258, 0.6691, 0.6002, 0.6691, 0.6002, 0.6438, 0.5692, 0.6438, 0.5692, 0.6365, 0.5115, 0.6365, 0.5115, 0.8635, 0.5115, 0.8635, 0.5115, 0.8635, 0.7385, 0.8635, 0.7385, 0.829, 0.7385, 0.829, 0.7385, 0.8083, 0.6906, 0.8083, 0.6906, 0.7601, 0.6875, 0.7601, 0.6875, 0.7, 0.6214, 0.7, 0.6214, 0.6691, 0.6002, 0.6691, 0.6002, 0.8635, 0.5115, 0.8635, 0.5115, 0.8635, 0.7385, 0.8635, 0.7385, 0.6365, 0.5445, 0.6365, 0.5445, 0.6365, 0.5115, 0.6365, 0.5115, 0.8098, 0.738, 0.8098, 0.738, 0.8083, 0.6906, 0.8083, 0.6906, 0.6365, 0.5445, 0.6365, 0.5445, 0.6365, 0.5115, 0.6365, 0.5115, 0.829, 0.7385, 0.829, 0.7385, 0.8098, 0.738, 0.8098, 0.738, 0.7601, 0.6875, 0.7601, 0.6875, 0.7563, 0.6258, 0.7563, 0.6258, 0.6691, 0.6002, 0.6691, 0.6002, 0.6438, 0.5692, 0.6438, 0.5692, 0.6365, 0.5115, 0.6365, 0.5115, 0.8635, 0.5115, 0.8635, 0.5115, 0.8635, 0.7385, 0.8635, 0.7385, 0.829, 0.7385, 0.829, 0.7385, 0.8083, 0.6906, 0.8083, 0.6906, 0.7601, 0.6875, 0.7601, 0.6875, 0.7, 0.6214, 0.7, 0.6214, 0.6691, 0.6002, 0.6691, 0.6002, 0.8635, 0.5115, 0.8635, 0.5115, 0.8635, 0.7385, 0.8635, 0.7385, 0.6365, 0.5445, 0.6365, 0.5445, 0.6365, 0.5115, 0.6365, 0.5115, 0.8098, 0.738, 0.8098, 0.738, 0.8083, 0.6906, 0.8083, 0.6906, 0.7563, 0.6258, 0.7563, 0.6258, 0.7, 0.6214, 0.7, 0.6214, 0.8098, 0.738, 0.8098, 0.738, 0.8083, 0.6906, 0.8083, 0.6906, 0.829, 0.7385, 0.829, 0.7385, 0.8098, 0.738, 0.8098, 0.738, 0.7601, 0.6875, 0.7601, 0.6875, 0.7563, 0.6258, 0.7563, 0.6258, 0.6691, 0.6002, 0.6691, 0.6002, 0.6438, 0.5692, 0.6438, 0.5692, 0.6365, 0.5115, 0.6365, 0.5115, 0.8635, 0.5115, 0.8635, 0.5115, 0.8635, 0.7385, 0.8635, 0.7385, 0.829, 0.7385, 0.829, 0.7385, 0.8083, 0.6906, 0.8083, 0.6906, 0.7601, 0.6875, 0.7601, 0.6875, 0.7, 0.6214, 0.7, 0.6214, 0.6691, 0.6002, 0.6691, 0.6002, 0.8635, 0.5115, 0.8635, 0.5115, 0.8635, 0.7385, 0.8635, 0.7385, 0.6365, 0.5445, 0.6365, 0.5445, 0.6365, 0.5115, 0.6365, 0.5115, 0.8098, 0.738, 0.8098, 0.738, 0.8083, 0.6906, 0.8083, 0.6906, 0.6438, 0.5692, 0.6438, 0.5692, 0.6365, 0.5445, 0.6365, 0.5445, 0.7563, 0.6258, 0.7563, 0.6258, 0.7, 0.6214, 0.7, 0.6214, 0.7601, 0.6875, 0.7601, 0.6875, 0.7563, 0.6258, 0.7563, 0.6258, 0.6691, 0.6002, 0.6691, 0.6002, 0.6438, 0.5692, 0.6438, 0.5692, 0.6365, 0.5115, 0.6365, 0.5115, 0.8635, 0.5115, 0.8635, 0.5115, 0.8635, 0.7385, 0.8635, 0.7385, 0.829, 0.7385, 0.829, 0.7385, 0.8083, 0.6906, 0.8083, 0.6906, 0.7601, 0.6875, 0.7601, 0.6875, 0.7, 0.6214, 0.7, 0.6214, 0.6691, 0.6002, 0.6691, 0.6002, 0.8635, 0.5115, 0.8635, 0.5115, 0.8635, 0.7385, 0.8635, 0.7385, 0.6365, 0.5445, 0.6365, 0.5445, 0.6365, 0.5115, 0.6365, 0.5115, 0.8098, 0.738, 0.8098, 0.738, 0.8083, 0.6906, 0.8083, 0.6906, 0.7563, 0.6258, 0.7563, 0.6258, 0.7, 0.6214, 0.7, 0.6214, 0.6438, 0.5692, 0.6438, 0.5692, 0.6365, 0.5445, 0.6365, 0.5445, 0.7563, 0.6258, 0.7563, 0.6258, 0.7, 0.6214, 0.7, 0.6214, 0.7601, 0.6875, 0.7601, 0.6875, 0.7563, 0.6258, 0.7563, 0.6258, 0.6691, 0.6002, 0.6691, 0.6002, 0.6438, 0.5692, 0.6438, 0.5692, 0.6365, 0.5115, 0.6365, 0.5115, 0.8635, 0.5115, 0.8635, 0.5115, 0.8635, 0.7385, 0.8635, 0.7385, 0.829, 0.7385, 0.829, 0.7385, 0.8083, 0.6906, 0.8083, 0.6906, 0.7601, 0.6875, 0.7601, 0.6875, 0.7, 0.6214, 0.7, 0.6214, 0.6691, 0.6002, 0.6691, 0.6002, 0.8635, 0.5115, 0.8635, 0.5115, 0.8635, 0.7385, 0.8635, 0.7385, 0.6365, 0.5445, 0.6365, 0.5445, 0.6365, 0.5115, 0.6365, 0.5115, 0.8098, 0.738, 0.8098, 0.738, 0.8083, 0.6906, 0.8083, 0.6906, 0.7563, 0.6258, 0.7563, 0.6258, 0.7, 0.6214, 0.7, 0.6214, 0.829, 0.7385, 0.829, 0.7385, 0.8098, 0.738, 0.8098, 0.738, 0.6438, 0.5692, 0.6438, 0.5692, 0.6365, 0.5445, 0.6365, 0.5445, 0.6691, 0.6002, 0.6691, 0.6002, 0.6438, 0.5692, 0.6438, 0.5692, 0.6365, 0.5115, 0.6365, 0.5115, 0.8635, 0.5115, 0.8635, 0.5115, 0.8635, 0.7385, 0.8635, 0.7385, 0.829, 0.7385, 0.829, 0.7385, 0.8083, 0.6906, 0.8083, 0.6906, 0.7601, 0.6875, 0.7601, 0.6875, 0.7, 0.6214, 0.7, 0.6214, 0.6691, 0.6002, 0.6691, 0.6002, 0.8635, 0.5115, 0.8635, 0.5115, 0.8635, 0.7385, 0.8635, 0.7385, 0.6365, 0.5445, 0.6365, 0.5445, 0.6365, 0.5115, 0.6365, 0.5115, 0.8098, 0.738, 0.8098, 0.738, 0.8083, 0.6906, 0.8083, 0.6906, 0.7563, 0.6258, 0.7563, 0.6258, 0.7, 0.6214, 0.7, 0.6214, 0.6438, 0.5692, 0.6438, 0.5692, 0.6365, 0.5445, 0.6365, 0.5445, 0.829, 0.7385, 0.829, 0.7385, 0.8098, 0.738, 0.8098, 0.738, 0.6438, 0.5692, 0.6438, 0.5692, 0.6365, 0.5445, 0.6365, 0.5445, 0.7601, 0.6875, 0.7601, 0.6875, 0.7563, 0.6258, 0.7563, 0.6258, 0.829, 0.7385, 0.829, 0.7385, 0.8098, 0.738, 0.8098, 0.738])
me_cube.materials.append(mat_material)
me_cube.use_remesh_preserve_volume = False
me_cube.use_remesh_preserve_attributes = False
me_cube.use_mirror_vertex_groups = False
me_cube.update()

# ---- objects
ob_cube = bpy.data.objects.new('Cube', me_cube)

# ---- transforms, parenting, visibility, modifiers, constraints
ob_cube.location = (0.0, 0.0, 0.0)
ob_cube.lock_rotations_4d = False
ob_cube.empty_display_type = 'ARROWS'
ob_cube.lineart.crease_threshold = 0.0

# ---- collection membership
col_collection.objects.link(ob_cube)

# ---- scene / render settings (as saved in the file)
scene.frame_start = 1; scene.frame_end = 250; scene.frame_set(1)
scene.render.engine = 'BLENDER_EEVEE_NEXT'
scene.cycles.use_denoising = False
scene.cycles.samples = 128
scene.cycles.sampling_pattern = 'TABULATED_SOBOL'
scene.cycles.use_adaptive_sampling = False
scene.cycles.use_light_tree = False
scene.view_settings.view_transform = 'Filmic'
bpy.context.view_layer.update()

# ---- added for rendering (the .blend has no active camera and no usable light): camera, sun
cam_auto = bpy.data.cameras.new('AutoCamera')
cam_auto.lens = 50.0
cam_auto.sensor_width = 36.0
cam_auto.clip_end = 1000.0
ob_auto_camera = bpy.data.objects.new('AutoCamera', cam_auto)
scene.collection.objects.link(ob_auto_camera)
ob_auto_camera.location = (19.1521, -22.9826, 14.8855)
ob_auto_camera.rotation_euler = (1.09748, -7.21219e-08, 0.694738)
scene.camera = ob_auto_camera
light_auto_sun = bpy.data.lights.new('AutoSun', 'SUN')
light_auto_sun.energy = 3.0
light_auto_sun.angle = 0.0523599
ob_auto_sun = bpy.data.objects.new('AutoSun', light_auto_sun)
scene.collection.objects.link(ob_auto_sun)
ob_auto_sun.rotation_euler = (0.872665, 0.174533, 0.523599)
bpy.context.view_layer.update()
